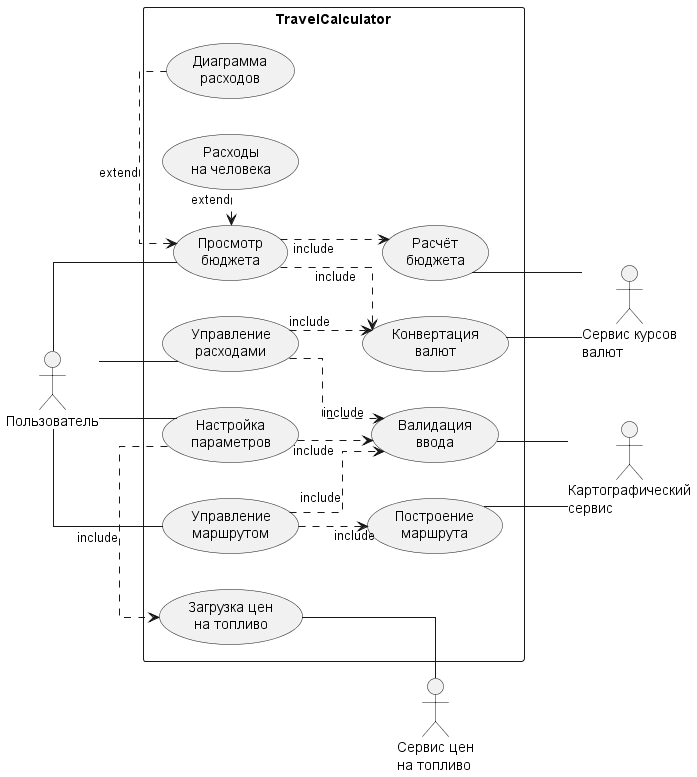

The diagram above was rendered by PlantUML. Its source (embedded in the PNG):
@startuml
left to right direction
skinparam linetype ortho
skinparam packageStyle rectangle

actor "Пользователь" as User
actor "Картографический\nсервис" as MapService
actor "Сервис курсов\nвалют" as CurrencyService
actor "Сервис цен\nна топливо" as FuelService

rectangle "TravelCalculator" {
    ' Основные пользовательские UC (горизонтальный ряд)
    usecase "Управление\nмаршрутом" as UC_Route
    usecase "Настройка\nпараметров" as UC_Params
    usecase "Управление\nрасходами" as UC_Expenses
    usecase "Просмотр\nбюджета" as UC_Budget

    ' Автоматические процессы (ниже основных)
    usecase "Построение\nмаршрута" as UC_BuildRoute
    usecase "Валидация\nввода" as UC_Validation
    usecase "Конвертация\nвалют" as UC_Currency
    usecase "Загрузка цен\nна топливо" as UC_FuelPrice
    usecase "Расчёт\nбюджета" as UC_CalcBudget

    ' Расширяющие UC (справа от бюджета)
    usecase "Расходы\nна человека" as UC_PerPerson
    usecase "Диаграмма\nрасходов" as UC_Chart
}

' ===== Горизонтальное выравнивание основных UC =====
UC_Route -[hidden]right-> UC_Params
UC_Params -[hidden]right-> UC_Expenses
UC_Expenses -[hidden]right-> UC_Budget

' ===== Вертикальное выравнивание автоматических UC под основными =====
UC_Route -[hidden]down-> UC_BuildRoute
UC_Params -[hidden]down-> UC_Validation
UC_Expenses -[hidden]down-> UC_Currency
UC_Budget -[hidden]down-> UC_CalcBudget

' ===== Пользовательские связи (без стрелок) =====
User -- UC_Route
User -- UC_Params
User -- UC_Expenses
User -- UC_Budget

' ===== Внешние сервисы (без стрелок, только к автоматическим UC) =====
UC_BuildRoute -- MapService
UC_Validation -- MapService
UC_Currency -- CurrencyService
UC_CalcBudget -- CurrencyService
UC_FuelPrice -- FuelService

' ===== Include: обязательные автоматические действия =====
UC_Route .> UC_BuildRoute : include
UC_Route .> UC_Validation : include
UC_Params .> UC_Validation : include
UC_Params .> UC_FuelPrice : include
UC_Expenses .> UC_Currency : include
UC_Expenses .> UC_Validation : include
UC_Budget .> UC_CalcBudget : include
UC_Budget .> UC_Currency : include

' ===== Extend: опциональные просмотры =====
UC_Budget <. UC_PerPerson : extend
UC_Budget <. UC_Chart : extend
@enduml